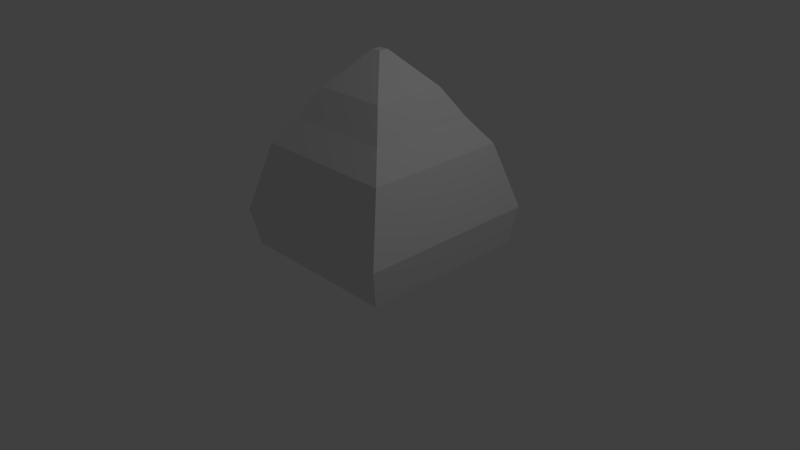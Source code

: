 # Source: 3rdLevelKey3.blend  (saved by Blender 2.72.0; exported with 4.5.12 LTS)
import bpy
from mathutils import Matrix  # noqa: F401  (used for matrix-valued properties, if any)

bpy.ops.wm.read_factory_settings(use_empty=True)
scene = bpy.context.scene
scene.name = 'Scene'

# ---- collections
col_collection_1 = bpy.data.collections.new('Collection 1'); scene.collection.children.link(col_collection_1)

# ---- world
world_world = bpy.data.worlds.new('World'); scene.world = world_world
world_world.color = (0.05088, 0.05088, 0.05088)
world_world.use_sun_shadow = False
world_world.sun_shadow_jitter_overblur = 0.0
world_world.cycles.sampling_method = 'MANUAL'
world_world.cycles.sample_map_resolution = 256

# ---- cameras
cam_camera = bpy.data.cameras.new('Camera')
cam_camera.clip_end = 100.0
cam_camera.lens = 35.0
cam_camera.sensor_width = 32.0
cam_camera.sensor_height = 18.0
cam_camera.ortho_scale = 7.314
cam_camera.dof.focus_distance = 0.0
cam_camera.dof.aperture_fstop = 128.0

# ---- lights
light_lamp = bpy.data.lights.new('Lamp', 'POINT')
light_lamp.transmission_factor = 0.0
light_lamp.cutoff_distance = 30.0
light_lamp.energy = 100.0
light_lamp.shadow_buffer_clip_start = 1.001
light_lamp.shadow_soft_size = 0.1
light_lamp.shadow_maximum_resolution = 0.006
light_lamp.use_absolute_resolution = True
light_lamp.cycles.use_multiple_importance_sampling = False

# ---- meshes
me_cube_001 = bpy.data.meshes.new('Cube.001')
me_cube_001.from_pydata([(-1.142, -1.189, -1.0), (-1.142, 1.185, -1.0), (1.159, 1.185, -1.0), (1.159, -1.189, -1.0), (-1.0, -1.0, 0.4218), (-1.0, 1.0, 0.4218), (1.0, 1.0, 0.4218), (1.0, -1.0, 0.4218), (-1.213, 1.278, -0.481), (1.238, 1.278, -0.481), (1.238, -1.284, -0.481), (-1.213, -1.284, -0.481), (-0.7497, -0.7497, 0.7681), (-0.7497, 0.7497, 0.7681), (0.7497, 0.7497, 0.7681), (0.7497, -0.7497, 0.7681), (-0.5156, -0.5156, 1.164), (-0.5156, 0.5156, 1.164), (0.5156, 0.5156, 1.164), (0.5156, -0.5156, 1.164), (-0.06628, -0.06628, 1.639), (-0.06628, 0.06628, 1.639), (0.06628, 0.06628, 1.639), (0.06628, -0.06628, 1.639)], [], [(0, 1, 2, 3), (4, 7, 15, 12), (5, 6, 9, 8), (9, 10, 3, 2), (4, 5, 8, 11), (6, 2, 9), (8, 9, 2, 1), (1, 5, 8), (7, 4, 11, 10), (10, 11, 0, 3), (12, 15, 19, 16), (7, 6, 14, 15), (6, 5, 13, 14), (5, 4, 12, 13), (16, 19, 23, 20), (15, 14, 18, 19), (14, 13, 17, 18), (13, 12, 16, 17), (23, 22, 21, 20), (19, 18, 22, 23), (18, 17, 21, 22), (17, 16, 20, 21), (0, 4, 11), (6, 7, 10, 9), (7, 3, 10), (11, 8, 1, 0)])
_uv = me_cube_001.uv_layers.new(name='UVMap')
_uv.uv.foreach_set('vector', [0.3509, 0.1678, 0.2325, 0.4077, 9.372e-05, 0.293, 0.1185, 0.05313, 0.4585, 0.2598, 0.6356, 0.1582, 0.6316, 0.2148, 0.4935, 0.2875, 0.7925, 0.5292, 0.8242, 0.2938, 0.9391, 0.2808, 0.9003, 0.5692, 0.9137, 0.2246, 0.6721, 0.05093, 0.7167, 0.007844, 0.9406, 0.1689, 0.4585, 0.2598, 0.3988, 0.4541, 0.2808, 0.4432, 0.3962, 0.2005, 0.02384, 0.7307, 0.02384, 0.5694, 0.04711, 0.6243, 0.9003, 0.5692, 0.9391, 0.2808, 0.9999, 0.2985, 0.9634, 0.5692, 0.06959, 0.5694, 0.06959, 0.7306, 0.0473, 0.6246, 0.6356, 0.1582, 0.4585, 0.2598, 0.3962, 0.2005, 0.5917, 0.044, 0.5917, 0.044, 0.3962, 0.2005, 0.3509, 0.1678, 0.5432, 9.372e-05, 0.4935, 0.2875, 0.6316, 0.2148, 0.6276, 0.2734, 0.5331, 0.3179, 0.6356, 0.1582, 0.8242, 0.2938, 0.7709, 0.3163, 0.6316, 0.2148, 0.8242, 0.2938, 0.7925, 0.5292, 0.7469, 0.4934, 0.7709, 0.3163, 0.3988, 0.4541, 0.4585, 0.2598, 0.4935, 0.2875, 0.4554, 0.4408, 0.5331, 0.3179, 0.6276, 0.2734, 0.6162, 0.3633, 0.6019, 0.3705, 0.6316, 0.2148, 0.7709, 0.3163, 0.7148, 0.3406, 0.6276, 0.2734, 0.7709, 0.3163, 0.7469, 0.4934, 0.6955, 0.4573, 0.7148, 0.3406, 0.4554, 0.4408, 0.4935, 0.2875, 0.5331, 0.3179, 0.5119, 0.4278, 0.6172, 0.3715, 0.6163, 0.3868, 0.601, 0.3859, 0.6019, 0.3705, 0.6276, 0.2734, 0.7148, 0.3406, 0.6293, 0.3726, 0.6162, 0.3633, 0.7148, 0.3406, 0.6955, 0.4573, 0.6264, 0.3886, 0.6293, 0.3726, 0.5119, 0.4278, 0.5331, 0.3179, 0.6019, 0.3705, 0.601, 0.3859, 0.0, 0.0, 0.0, 0.0, 0.0, 0.0, 0.8242, 0.2938, 0.6356, 0.1582, 0.6721, 0.05093, 0.9137, 0.2246, 9.374e-05, 0.7308, 9.372e-05, 0.5694, 0.02365, 0.6242, 0.3962, 0.2005, 0.2808, 0.4432, 0.2325, 0.4077, 0.3509, 0.1678])
me_cube_001.use_remesh_preserve_volume = False
me_cube_001.use_remesh_preserve_attributes = False
me_cube_001.use_mirror_vertex_groups = False
me_cube_001.update()

# ---- objects
ob_cube = bpy.data.objects.new('Cube', me_cube_001)
ob_lamp = bpy.data.objects.new('Lamp', light_lamp)
ob_camera = bpy.data.objects.new('Camera', cam_camera)

# ---- transforms, parenting, visibility, modifiers, constraints
ob_cube.location = (-0.2929, 0.4469, 0.9007)
ob_cube.lineart.crease_threshold = 0.0
ob_lamp.location = (4.076, 1.005, 5.904)
ob_lamp.rotation_euler = (0.6503, 0.05522, 1.866)
ob_lamp.lock_rotations_4d = False
ob_lamp.empty_display_type = 'ARROWS'
ob_lamp.color = (0.0, 0.0, 0.0, 0.0)
ob_lamp.lineart.crease_threshold = 0.0
ob_camera.location = (7.481, -6.508, 5.344)
ob_camera.rotation_euler = (1.109, 0.01082, 0.8149)
ob_camera.lock_rotations_4d = False
ob_camera.empty_display_type = 'ARROWS'
ob_camera.color = (0.0, 0.0, 0.0, 0.0)
ob_camera.display_type = 'WIRE'
ob_camera.lineart.crease_threshold = 0.0

# ---- collection membership
col_collection_1.objects.link(ob_cube)
col_collection_1.objects.link(ob_lamp)
col_collection_1.objects.link(ob_camera)

# ---- scene / render settings (as saved in the file)
scene.camera = ob_camera
scene.frame_start = 1; scene.frame_end = 250; scene.frame_set(1)
scene.render.engine = 'BLENDER_EEVEE_NEXT'
scene.render.resolution_percentage = 50
scene.render.dither_intensity = 0.0
scene.cycles.use_denoising = False
scene.cycles.samples = 10
scene.cycles.sampling_pattern = 'TABULATED_SOBOL'
scene.cycles.light_sampling_threshold = 0.0
scene.cycles.use_adaptive_sampling = False
scene.cycles.use_light_tree = False
scene.cycles.blur_glossy = 0.0
scene.cycles.pixel_filter_type = 'GAUSSIAN'
scene.cycles.sample_clamp_indirect = 0.0
scene.view_settings.view_transform = 'Standard'
bpy.context.view_layer.update()
